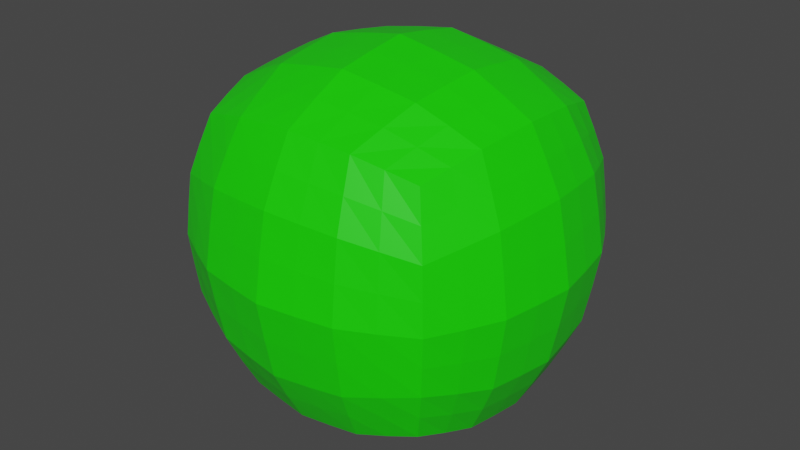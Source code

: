 # Source: blender_into_unity.blend  (saved by Blender 2.90.8; exported with 4.5.12 LTS)
import bpy
from mathutils import Matrix  # noqa: F401  (used for matrix-valued properties, if any)

bpy.ops.wm.read_factory_settings(use_empty=True)
scene = bpy.context.scene
scene.name = 'Scene'

# ---- collections
col_collection = bpy.data.collections.new('Collection'); scene.collection.children.link(col_collection)

# ---- materials (node trees are filled in below, after node groups)
mat_material = bpy.data.materials.new('Material')
mat_material.alpha_threshold = 0.0
mat_material.use_transparent_shadow = False
mat_material.line_color = (0.0, 0.0, 0.0, 1.0)

# ---- material node trees
mat_material.use_nodes = True; mat_material.node_tree.nodes.clear()
_N = mat_material.node_tree.nodes; _L = mat_material.node_tree.links
n0 = _N.new('ShaderNodeOutputMaterial'); n0.name = 'Material Output'; n0.location = (300, 300)
n1 = _N.new('ShaderNodeBsdfPrincipled'); n1.name = 'Principled BSDF'; n1.location = (10, 300)
n1.distribution = 'GGX'
n1.subsurface_method = 'BURLEY'
n1.inputs[0].default_value = (0.009538, 0.8, 0.0, 1.0)
n1.inputs[2].default_value = 0.4
n1.inputs[3].default_value = 1.45
n1.inputs[27].default_value = (0.0, 0.0, 0.0, 1.0)
n1.inputs[28].default_value = 1.0
_L.new(n1.outputs[0], n0.inputs[0])
n0.is_active_output = True

# ---- world
world_world = bpy.data.worlds.new('World'); scene.world = world_world
world_world.use_nodes = True; world_world.node_tree.nodes.clear()
_N = world_world.node_tree.nodes; _L = world_world.node_tree.links
n0 = _N.new('ShaderNodeOutputWorld'); n0.name = 'World Output'; n0.location = (300, 300)
n1 = _N.new('ShaderNodeBackground'); n1.name = 'Background'; n1.location = (10, 300)
n1.inputs[0].default_value = (0.05088, 0.05088, 0.05088, 1.0)
_L.new(n1.outputs[0], n0.inputs[0])
n0.is_active_output = True
world_world.color = (0.05088, 0.05088, 0.05088)
world_world.use_sun_shadow = False
world_world.sun_shadow_jitter_overblur = 0.0

# ---- meshes
me_cube = bpy.data.meshes.new('Cube')
me_cube.from_pydata([(1.0, 1.0, 1.0), (1.0, 1.0, -1.0), (1.0, -1.0, 1.0), (1.0, -1.0, -1.0), (-1.0, 1.0, 1.0), (-1.0, 1.0, -1.0), (-1.0, -1.0, 1.0), (-1.0, -1.0, -1.0), (-1.134, 0.5197, -1.134), (-1.18, 0.0, -1.18), (-1.134, -0.5197, -1.134), (0.5197, 1.134, -1.134), (0.0, 1.18, -1.18), (-0.5197, 1.134, -1.134), (1.134, 1.134, 0.5197), (1.18, 1.18, 0.0), (1.134, 1.134, -0.5197), (-1.134, -1.134, -0.5197), (-1.18, -1.18, 0.0), (-1.134, -1.134, 0.5197), (1.134, -1.134, 0.5197), (1.18, -1.18, 0.0), (1.134, -1.134, -0.5197), (-1.134, 1.134, 0.5197), (-1.18, 1.18, 0.0), (-1.134, 1.134, -0.5197), (0.5197, -1.134, 1.134), (0.0, -1.18, 1.18), (-0.5197, -1.134, 1.134), (1.134, 0.5197, 1.134), (1.18, 0.0, 1.18), (1.134, -0.5197, 1.134), (-0.5197, -1.134, -1.134), (0.0, -1.18, -1.18), (0.5197, -1.134, -1.134), (-1.134, -0.5197, 1.134), (-1.18, 0.0, 1.18), (-1.134, 0.5197, 1.134), (-0.5197, 1.134, 1.134), (0.0, 1.18, 1.18), (0.5197, 1.134, 1.134), (1.134, -0.5197, -1.134), (1.18, 0.0, -1.18), (1.134, 0.5197, -1.134), (-0.5988, 1.364, -0.6346), (0.0, 1.444, -0.6747), (0.5988, 1.364, -0.6346), (-0.6288, 1.469, 0.0), (0.0, 1.571, 0.0), (0.6288, 1.469, 0.0), (-0.5988, 1.364, 0.6346), (0.0, 1.444, 0.6747), (0.5988, 1.364, 0.6346), (1.364, 0.5988, -0.6346), (1.444, 0.0, -0.6747), (1.364, -0.5988, -0.6346), (1.469, 0.6288, 0.0), (1.571, 0.0, 0.0), (1.469, -0.6288, 0.0), (1.364, 0.5988, 0.6346), (1.444, 0.0, 0.6747), (1.364, -0.5988, 0.6346), (-0.6346, 0.5988, -1.364), (-0.6747, 0.0, -1.444), (-0.6346, -0.5988, -1.364), (0.0, 0.6288, -1.469), (0.0, 0.0, -1.571), (0.0, -0.6288, -1.469), (0.6346, 0.5988, -1.364), (0.6747, 0.0, -1.444), (0.6346, -0.5988, -1.364), (-1.364, -0.5988, -0.6346), (-1.444, 0.0, -0.6747), (-1.364, 0.5988, -0.6346), (-1.469, -0.6288, 0.0), (-1.571, 0.0, 0.0), (-1.469, 0.6288, 0.0), (-1.364, -0.5988, 0.6346), (-1.444, 0.0, 0.6747), (-1.364, 0.5988, 0.6346), (0.5988, -1.364, -0.6346), (0.0, -1.444, -0.6747), (-0.5988, -1.364, -0.6346), (0.6288, -1.469, 0.0), (0.0, -1.571, 0.0), (-0.6288, -1.469, 0.0), (0.5988, -1.364, 0.6346), (0.0, -1.444, 0.6747), (-0.5988, -1.364, 0.6346), (0.6346, 0.5988, 1.364), (0.6747, 0.0, 1.444), (0.6346, -0.5988, 1.364), (0.0, 0.6288, 1.469), (0.0, 0.0, 1.571), (0.0, -0.6288, 1.469), (-0.6346, 0.5988, 1.364), (-0.6747, 0.0, 1.444), (-0.6346, -0.5988, 1.364), (-1.07, -0.7615, -1.07), (-0.7615, 1.07, -1.07), (1.07, 1.07, -0.7615), (-1.07, -1.07, 0.7615), (1.07, -1.07, -0.7615), (-1.07, 1.07, -0.7615), (-0.7615, -1.07, 1.07), (1.07, -0.7615, 1.07), (0.7615, -1.07, -1.07), (-1.07, 0.7615, 1.07), (0.7615, 1.07, 1.07), (1.07, 0.7615, -1.07), (-1.07, 0.7615, -1.07), (-1.159, 0.2603, -1.159), (-1.159, -0.2603, -1.159), (0.7615, 1.07, -1.07), (0.2603, 1.159, -1.159), (-0.2603, 1.159, -1.159), (1.07, 1.07, 0.7615), (1.159, 1.159, 0.2603), (1.159, 1.159, -0.2603), (-1.07, -1.07, -0.7615), (-1.159, -1.159, -0.2603), (-1.159, -1.159, 0.2603), (1.07, -1.07, 0.7615), (1.159, -1.159, 0.2603), (1.159, -1.159, -0.2603), (-1.07, 1.07, 0.7615), (-1.159, 1.159, 0.2603), (-1.159, 1.159, -0.2603), (0.7615, -1.07, 1.07), (0.2603, -1.159, 1.159), (-0.2603, -1.159, 1.159), (1.07, 0.7615, 1.07), (1.159, 0.2603, 1.159), (1.159, -0.2603, 1.159), (-0.7615, -1.07, -1.07), (-0.2603, -1.159, -1.159), (0.2603, -1.159, -1.159), (-1.07, -0.7615, 1.07), (-1.159, -0.2603, 1.159), (-1.159, 0.2603, 1.159), (-0.7615, 1.07, 1.07), (-0.2603, 1.159, 1.159), (0.2603, 1.159, 1.159), (1.07, -0.7615, -1.07), (1.159, -0.2603, -1.159), (1.159, 0.2603, -1.159), (0.8693, 1.254, -0.5793), (-0.8693, 1.254, -0.5793), (-0.3001, 1.408, -0.656), (0.3001, 1.408, -0.656), (0.9078, 1.331, 0.0), (-0.9078, 1.331, 0.0), (-0.3152, 1.525, 0.0), (0.3152, 1.525, 0.0), (0.8693, 1.254, 0.5793), (-0.8693, 1.254, 0.5793), (-0.3001, 1.408, 0.656), (0.3001, 1.408, 0.656), (-0.5612, 1.254, -0.8869), (0.0, 1.318, -0.9303), (0.5612, 1.254, -0.8869), (-0.6152, 1.421, -0.3181), (0.0, 1.513, -0.3384), (0.6152, 1.421, -0.3181), (-0.6152, 1.421, 0.3181), (0.0, 1.513, 0.3384), (0.6152, 1.421, 0.3181), (-0.5612, 1.254, 0.8869), (0.0, 1.318, 0.9303), (0.5612, 1.254, 0.8869), (1.254, -0.8693, -0.5793), (1.254, 0.8693, -0.5793), (1.408, 0.3001, -0.656), (1.408, -0.3001, -0.656), (1.331, -0.9078, 0.0), (1.331, 0.9078, 0.0), (1.525, 0.3152, 0.0), (1.525, -0.3152, 0.0), (1.254, -0.8693, 0.5793), (1.254, 0.8693, 0.5793), (1.408, 0.3001, 0.656), (1.408, -0.3001, 0.656), (1.254, 0.5612, -0.8869), (1.318, 0.0, -0.9303), (1.254, -0.5612, -0.8869), (1.421, 0.6152, -0.3181), (1.513, 0.0, -0.3384), (1.421, -0.6152, -0.3181), (1.421, 0.6152, 0.3181), (1.513, 0.0, 0.3384), (1.421, -0.6152, 0.3181), (1.254, 0.5612, 0.8869), (1.318, 0.0, 0.9303), (1.254, -0.5612, 0.8869), (-0.5793, -0.8692, -1.254), (-0.5793, 0.8692, -1.254), (-0.656, 0.3001, -1.408), (-0.656, -0.3001, -1.408), (0.0, -0.9078, -1.331), (0.0, 0.9078, -1.331), (0.0, 0.3152, -1.525), (0.0, -0.3152, -1.525), (0.5793, -0.8692, -1.254), (0.5793, 0.8692, -1.254), (0.656, 0.3001, -1.408), (0.656, -0.3001, -1.408), (-0.8869, 0.5612, -1.254), (-0.9303, 0.0, -1.318), (-0.8869, -0.5612, -1.254), (-0.3181, 0.6152, -1.421), (-0.3384, 0.0, -1.513), (-0.3181, -0.6152, -1.421), (0.3181, 0.6152, -1.421), (0.3384, 0.0, -1.513), (0.3181, -0.6152, -1.421), (0.8869, 0.5612, -1.254), (0.9303, 0.0, -1.318), (0.8869, -0.5612, -1.254), (-1.254, 0.8693, -0.5793), (-1.254, -0.8693, -0.5793), (-1.408, -0.3001, -0.656), (-1.408, 0.3001, -0.656), (-1.331, 0.9078, 0.0), (-1.331, -0.9078, 0.0), (-1.525, -0.3152, 0.0), (-1.525, 0.3152, 0.0), (-1.254, 0.8693, 0.5793), (-1.254, -0.8693, 0.5793), (-1.408, -0.3001, 0.656), (-1.408, 0.3001, 0.656), (-1.254, -0.5612, -0.8869), (-1.318, 0.0, -0.9303), (-1.254, 0.5612, -0.8869), (-1.421, -0.6152, -0.3181), (-1.513, 0.0, -0.3384), (-1.421, 0.6152, -0.3181), (-1.421, -0.6152, 0.3181), (-1.513, 0.0, 0.3384), (-1.421, 0.6152, 0.3181), (-1.254, -0.5612, 0.8869), (-1.318, 0.0, 0.9303), (-1.254, 0.5612, 0.8869), (-0.8693, -1.254, -0.5793), (0.8693, -1.254, -0.5793), (0.3001, -1.408, -0.656), (-0.3001, -1.408, -0.656), (-0.9078, -1.331, 0.0), (0.9078, -1.331, 0.0), (0.3152, -1.525, 0.0), (-0.3152, -1.525, 0.0), (-0.8693, -1.254, 0.5793), (0.8693, -1.254, 0.5793), (0.3001, -1.408, 0.656), (-0.3001, -1.408, 0.656), (0.5612, -1.254, -0.8869), (0.0, -1.318, -0.9303), (-0.5612, -1.254, -0.8869), (0.6152, -1.421, -0.3181), (0.0, -1.513, -0.3384), (-0.6152, -1.421, -0.3181), (0.6152, -1.421, 0.3181), (0.0, -1.513, 0.3384), (-0.6152, -1.421, 0.3181), (0.5612, -1.254, 0.8869), (0.0, -1.318, 0.9303), (-0.5612, -1.254, 0.8869), (0.5793, -0.8692, 1.254), (0.5793, 0.8692, 1.254), (0.656, 0.3001, 1.408), (0.656, -0.3001, 1.408), (0.0, -0.9078, 1.331), (0.0, 0.9078, 1.331), (0.0, 0.3152, 1.525), (0.0, -0.3152, 1.525), (-0.5793, -0.8692, 1.254), (-0.5793, 0.8692, 1.254), (-0.656, 0.3001, 1.408), (-0.656, -0.3001, 1.408), (0.8869, 0.5612, 1.254), (0.9303, 0.0, 1.318), (0.8869, -0.5612, 1.254), (0.3181, 0.6152, 1.421), (0.3384, 0.0, 1.513), (0.3181, -0.6152, 1.421), (-0.3181, 0.6152, 1.421), (-0.3384, 0.0, 1.513), (-0.3181, -0.6152, 1.421), (-0.8869, 0.5612, 1.254), (-0.9303, 0.0, 1.318), (-0.8869, -0.5612, 1.254), (-0.9107, -0.2811, 1.289), (-0.9107, 0.2811, 1.289), (-0.8271, 0.8178, 1.166), (-0.329, -0.3083, 1.471), (-0.329, 0.3083, 1.471), (-0.2904, 0.8904, 1.296), (0.329, -0.3083, 1.471), (0.329, 0.3083, 1.471), (0.2904, 0.8904, 1.296), (0.9107, -0.2811, 1.289), (0.9107, 0.2811, 1.289), (0.8271, 0.8178, 1.166), (-0.2904, -0.8904, 1.296), (0.2904, -0.8904, 1.296), (0.8271, -0.8178, 1.166), (-0.2811, -1.289, 0.9107), (0.2811, -1.289, 0.9107), (0.8178, -1.166, 0.8271), (-0.3083, -1.471, 0.329), (0.3083, -1.471, 0.329), (0.8904, -1.296, 0.2904), (-0.3083, -1.471, -0.329), (0.3083, -1.471, -0.329), (0.8904, -1.296, -0.2904), (-0.2811, -1.289, -0.9107), (0.2811, -1.289, -0.9107), (0.8178, -1.166, -0.8271), (-0.8904, -1.296, 0.2904), (-0.8904, -1.296, -0.2904), (-0.8178, -1.166, -0.8271), (-1.289, 0.2811, 0.9107), (-1.289, -0.2811, 0.9107), (-1.166, -0.8178, 0.8271), (-1.471, 0.3083, 0.329), (-1.471, -0.3083, 0.329), (-1.296, -0.8904, 0.2904), (-1.471, 0.3083, -0.329), (-1.471, -0.3083, -0.329), (-1.296, -0.8904, -0.2904), (-1.289, 0.2811, -0.9107), (-1.289, -0.2811, -0.9107), (-1.166, -0.8178, -0.8271), (-1.296, 0.8904, 0.2904), (-1.296, 0.8904, -0.2904), (-1.166, 0.8178, -0.8271), (0.9107, -0.2811, -1.289), (0.9107, 0.2811, -1.289), (0.8271, 0.8178, -1.166), (0.329, -0.3083, -1.471), (0.329, 0.3083, -1.471), (0.2904, 0.8904, -1.296), (-0.329, -0.3083, -1.471), (-0.329, 0.3083, -1.471), (-0.2904, 0.8904, -1.296), (-0.9107, -0.2811, -1.289), (-0.9107, 0.2811, -1.289), (-0.8271, 0.8178, -1.166), (0.2904, -0.8904, -1.296), (-0.2904, -0.8904, -1.296), (-0.8271, -0.8178, -1.166), (1.289, -0.2811, 0.9107), (1.289, 0.2811, 0.9107), (1.166, 0.8178, 0.8271), (1.471, -0.3083, 0.329), (1.471, 0.3083, 0.329), (1.296, 0.8904, 0.2904), (1.471, -0.3083, -0.329), (1.471, 0.3083, -0.329), (1.296, 0.8904, -0.2904), (1.289, -0.2811, -0.9107), (1.289, 0.2811, -0.9107), (1.166, 0.8178, -0.8271), (1.296, -0.8904, 0.2904), (1.296, -0.8904, -0.2904), (1.166, -0.8178, -0.8271), (0.2811, 1.289, 0.9107), (-0.2811, 1.289, 0.9107), (-0.8178, 1.166, 0.8271), (0.3083, 1.471, 0.329), (-0.3083, 1.471, 0.329), (-0.8904, 1.296, 0.2904), (0.3083, 1.471, -0.329), (-0.3083, 1.471, -0.329), (-0.8904, 1.296, -0.2904), (0.2811, 1.289, -0.9107), (-0.2811, 1.289, -0.9107), (-0.8178, 1.166, -0.8271), (0.8904, 1.296, 0.2904), (0.8904, 1.296, -0.2904), (0.8178, 1.166, -0.8271), (0.8178, 1.166, 0.8271), (1.166, -0.8178, 0.8271), (0.8271, -0.8178, -1.166), (-1.166, 0.8178, 0.8271), (-0.8178, -1.166, 0.8271), (-0.8271, -0.8178, 1.166)], [], [(385, 137, 6, 104), (384, 104, 6, 101), (383, 107, 4, 125), (382, 143, 3, 106), (381, 105, 2, 122), (380, 108, 0, 116), (379, 146, 16, 100), (378, 150, 15, 118), (377, 154, 14, 117), (376, 147, 44, 158), (375, 148, 45, 159), (374, 149, 46, 160), (373, 151, 47, 161), (372, 152, 48, 162), (371, 153, 49, 163), (370, 155, 50, 164), (369, 156, 51, 165), (368, 157, 52, 166), (367, 140, 38, 167), (366, 141, 39, 168), (365, 142, 40, 169), (364, 170, 22, 102), (363, 174, 21, 124), (362, 178, 20, 123), (361, 171, 53, 182), (360, 172, 54, 183), (359, 173, 55, 184), (358, 175, 56, 185), (357, 176, 57, 186), (356, 177, 58, 187), (355, 179, 59, 188), (354, 180, 60, 189), (353, 181, 61, 190), (352, 131, 29, 191), (351, 132, 30, 192), (350, 133, 31, 193), (349, 194, 32, 134), (348, 198, 33, 135), (347, 202, 34, 136), (346, 195, 62, 206), (345, 196, 63, 207), (344, 197, 64, 208), (343, 199, 65, 209), (342, 200, 66, 210), (341, 201, 67, 211), (340, 203, 68, 212), (339, 204, 69, 213), (338, 205, 70, 214), (337, 109, 43, 215), (336, 145, 42, 216), (335, 144, 41, 217), (334, 218, 25, 103), (333, 222, 24, 127), (332, 226, 23, 126), (331, 219, 71, 230), (330, 220, 72, 231), (329, 221, 73, 232), (328, 223, 74, 233), (327, 224, 75, 234), (326, 225, 76, 235), (325, 227, 77, 236), (324, 228, 78, 237), (323, 229, 79, 238), (322, 137, 35, 239), (321, 138, 36, 240), (320, 139, 37, 241), (319, 242, 17, 119), (318, 246, 18, 120), (317, 250, 19, 121), (316, 243, 80, 254), (315, 244, 81, 255), (314, 245, 82, 256), (313, 247, 83, 257), (312, 248, 84, 258), (311, 249, 85, 259), (310, 251, 86, 260), (309, 252, 87, 261), (308, 253, 88, 262), (307, 128, 26, 263), (306, 129, 27, 264), (305, 130, 28, 265), (304, 266, 26, 128), (303, 270, 27, 129), (302, 274, 28, 130), (301, 267, 89, 278), (300, 268, 90, 279), (299, 269, 91, 280), (298, 271, 92, 281), (297, 272, 93, 282), (296, 273, 94, 283), (295, 275, 95, 284), (294, 276, 96, 285), (293, 277, 97, 286), (292, 107, 37, 287), (291, 139, 36, 288), (290, 138, 35, 289), (277, 290, 289, 97), (96, 288, 290, 277), (288, 36, 138, 290), (276, 291, 288, 96), (95, 287, 291, 276), (287, 37, 139, 291), (275, 292, 287, 95), (38, 140, 292, 275), (140, 4, 107, 292), (273, 293, 286, 94), (93, 285, 293, 273), (285, 96, 277, 293), (272, 294, 285, 93), (92, 284, 294, 272), (284, 95, 276, 294), (271, 295, 284, 92), (39, 141, 295, 271), (141, 38, 275, 295), (269, 296, 283, 91), (90, 282, 296, 269), (282, 93, 273, 296), (268, 297, 282, 90), (89, 281, 297, 268), (281, 92, 272, 297), (267, 298, 281, 89), (40, 142, 298, 267), (142, 39, 271, 298), (133, 299, 280, 31), (30, 279, 299, 133), (279, 90, 269, 299), (132, 300, 279, 30), (29, 278, 300, 132), (278, 89, 268, 300), (131, 301, 278, 29), (0, 108, 301, 131), (108, 40, 267, 301), (270, 302, 130, 27), (94, 286, 302, 270), (286, 97, 274, 302), (266, 303, 129, 26), (91, 283, 303, 266), (283, 94, 270, 303), (105, 304, 128, 2), (31, 280, 304, 105), (280, 91, 266, 304), (253, 305, 265, 88), (87, 264, 305, 253), (264, 27, 130, 305), (252, 306, 264, 87), (86, 263, 306, 252), (263, 26, 129, 306), (251, 307, 263, 86), (20, 122, 307, 251), (122, 2, 128, 307), (249, 308, 262, 85), (84, 261, 308, 249), (261, 87, 253, 308), (248, 309, 261, 84), (83, 260, 309, 248), (260, 86, 252, 309), (247, 310, 260, 83), (21, 123, 310, 247), (123, 20, 251, 310), (245, 311, 259, 82), (81, 258, 311, 245), (258, 84, 249, 311), (244, 312, 258, 81), (80, 257, 312, 244), (257, 83, 248, 312), (243, 313, 257, 80), (22, 124, 313, 243), (124, 21, 247, 313), (135, 314, 256, 32), (33, 255, 314, 135), (255, 81, 245, 314), (136, 315, 255, 33), (34, 254, 315, 136), (254, 80, 244, 315), (106, 316, 254, 34), (3, 102, 316, 106), (102, 22, 243, 316), (246, 317, 121, 18), (85, 262, 317, 246), (262, 88, 250, 317), (242, 318, 120, 17), (82, 259, 318, 242), (259, 85, 246, 318), (134, 319, 119, 7), (32, 256, 319, 134), (256, 82, 242, 319), (229, 320, 241, 79), (78, 240, 320, 229), (240, 36, 139, 320), (228, 321, 240, 78), (77, 239, 321, 228), (239, 35, 138, 321), (227, 322, 239, 77), (19, 101, 322, 227), (101, 6, 137, 322), (225, 323, 238, 76), (75, 237, 323, 225), (237, 78, 229, 323), (224, 324, 237, 75), (74, 236, 324, 224), (236, 77, 228, 324), (223, 325, 236, 74), (18, 121, 325, 223), (121, 19, 227, 325), (221, 326, 235, 73), (72, 234, 326, 221), (234, 75, 225, 326), (220, 327, 234, 72), (71, 233, 327, 220), (233, 74, 224, 327), (219, 328, 233, 71), (17, 120, 328, 219), (120, 18, 223, 328), (111, 329, 232, 8), (9, 231, 329, 111), (231, 72, 221, 329), (112, 330, 231, 9), (10, 230, 330, 112), (230, 71, 220, 330), (98, 331, 230, 10), (7, 119, 331, 98), (119, 17, 219, 331), (222, 332, 126, 24), (76, 238, 332, 222), (238, 79, 226, 332), (218, 333, 127, 25), (73, 235, 333, 218), (235, 76, 222, 333), (110, 334, 103, 5), (8, 232, 334, 110), (232, 73, 218, 334), (205, 335, 217, 70), (69, 216, 335, 205), (216, 42, 144, 335), (204, 336, 216, 69), (68, 215, 336, 204), (215, 43, 145, 336), (203, 337, 215, 68), (11, 113, 337, 203), (113, 1, 109, 337), (201, 338, 214, 67), (66, 213, 338, 201), (213, 69, 205, 338), (200, 339, 213, 66), (65, 212, 339, 200), (212, 68, 204, 339), (199, 340, 212, 65), (12, 114, 340, 199), (114, 11, 203, 340), (197, 341, 211, 64), (63, 210, 341, 197), (210, 66, 201, 341), (196, 342, 210, 63), (62, 209, 342, 196), (209, 65, 200, 342), (195, 343, 209, 62), (13, 115, 343, 195), (115, 12, 199, 343), (112, 344, 208, 10), (9, 207, 344, 112), (207, 63, 197, 344), (111, 345, 207, 9), (8, 206, 345, 111), (206, 62, 196, 345), (110, 346, 206, 8), (5, 99, 346, 110), (99, 13, 195, 346), (198, 347, 136, 33), (67, 214, 347, 198), (214, 70, 202, 347), (194, 348, 135, 32), (64, 211, 348, 194), (211, 67, 198, 348), (98, 349, 134, 7), (10, 208, 349, 98), (208, 64, 194, 349), (181, 350, 193, 61), (60, 192, 350, 181), (192, 30, 133, 350), (180, 351, 192, 60), (59, 191, 351, 180), (191, 29, 132, 351), (179, 352, 191, 59), (14, 116, 352, 179), (116, 0, 131, 352), (177, 353, 190, 58), (57, 189, 353, 177), (189, 60, 181, 353), (176, 354, 189, 57), (56, 188, 354, 176), (188, 59, 180, 354), (175, 355, 188, 56), (15, 117, 355, 175), (117, 14, 179, 355), (173, 356, 187, 55), (54, 186, 356, 173), (186, 57, 177, 356), (172, 357, 186, 54), (53, 185, 357, 172), (185, 56, 176, 357), (171, 358, 185, 53), (16, 118, 358, 171), (118, 15, 175, 358), (144, 359, 184, 41), (42, 183, 359, 144), (183, 54, 173, 359), (145, 360, 183, 42), (43, 182, 360, 145), (182, 53, 172, 360), (109, 361, 182, 43), (1, 100, 361, 109), (100, 16, 171, 361), (174, 362, 123, 21), (58, 190, 362, 174), (190, 61, 178, 362), (170, 363, 124, 22), (55, 187, 363, 170), (187, 58, 174, 363), (143, 364, 102, 3), (41, 184, 364, 143), (184, 55, 170, 364), (157, 365, 169, 52), (51, 168, 365, 157), (168, 39, 142, 365), (156, 366, 168, 51), (50, 167, 366, 156), (167, 38, 141, 366), (155, 367, 167, 50), (23, 125, 367, 155), (125, 4, 140, 367), (153, 368, 166, 49), (48, 165, 368, 153), (165, 51, 157, 368), (152, 369, 165, 48), (47, 164, 369, 152), (164, 50, 156, 369), (151, 370, 164, 47), (24, 126, 370, 151), (126, 23, 155, 370), (149, 371, 163, 46), (45, 162, 371, 149), (162, 48, 153, 371), (148, 372, 162, 45), (44, 161, 372, 148), (161, 47, 152, 372), (147, 373, 161, 44), (25, 127, 373, 147), (127, 24, 151, 373), (114, 374, 160, 11), (12, 159, 374, 114), (159, 45, 149, 374), (115, 375, 159, 12), (13, 158, 375, 115), (158, 44, 148, 375), (99, 376, 158, 13), (5, 103, 376, 99), (103, 25, 147, 376), (150, 377, 117, 15), (49, 166, 377, 150), (166, 52, 154, 377), (146, 378, 118, 16), (46, 163, 378, 146), (163, 49, 150, 378), (113, 379, 100, 1), (11, 160, 379, 113), (160, 46, 146, 379), (154, 380, 116, 14), (52, 169, 380, 154), (169, 40, 108, 380), (178, 381, 122, 20), (61, 193, 381, 178), (193, 31, 105, 381), (202, 382, 106, 34), (70, 217, 382, 202), (217, 41, 143, 382), (226, 383, 125, 23), (79, 241, 383, 226), (241, 37, 107, 383), (250, 384, 101, 19), (88, 265, 384, 250), (265, 28, 104, 384), (274, 385, 104, 28), (97, 289, 385, 274), (289, 35, 137, 385)])
_uv = me_cube.uv_layers.new(name='UVMap')
_uv.uv.foreach_set('vector', [0.8438, 0.7188, 0.875, 0.7188, 0.875, 0.75, 0.8438, 0.75, 0.5938, 0.9688, 0.625, 0.9688, 0.625, 1.0, 0.5938, 1.0, 0.5938, 0.2188, 0.625, 0.2188, 0.625, 0.25, 0.5938, 0.25, 0.3438, 0.7188, 0.375, 0.7188, 0.375, 0.75, 0.3438, 0.75, 0.5938, 0.7188, 0.625, 0.7188, 0.625, 0.75, 0.5938, 0.75, 0.5938, 0.4688, 0.625, 0.4688, 0.625, 0.5, 0.5938, 0.5, 0.4062, 0.4688, 0.4375, 0.4688, 0.4375, 0.5, 0.4062, 0.5, 0.4688, 0.4688, 0.5, 0.4688, 0.5, 0.5, 0.4688, 0.5, 0.5312, 0.4688, 0.5625, 0.4688, 0.5625, 0.5, 0.5312, 0.5, 0.4062, 0.2812, 0.4375, 0.2812, 0.4375, 0.3125, 0.4062, 0.3125, 0.4062, 0.3438, 0.4375, 0.3438, 0.4375, 0.375, 0.4062, 0.375, 0.4062, 0.4062, 0.4375, 0.4062, 0.4375, 0.4375, 0.4062, 0.4375, 0.4688, 0.2812, 0.5, 0.2812, 0.5, 0.3125, 0.4688, 0.3125, 0.4688, 0.3438, 0.5, 0.3438, 0.5, 0.375, 0.4687, 0.375, 0.4687, 0.4062, 0.5, 0.4062, 0.5, 0.4375, 0.4687, 0.4375, 0.5312, 0.2812, 0.5625, 0.2812, 0.5625, 0.3125, 0.5312, 0.3125, 0.5312, 0.3438, 0.5625, 0.3438, 0.5625, 0.375, 0.5312, 0.375, 0.5312, 0.4062, 0.5625, 0.4062, 0.5625, 0.4375, 0.5312, 0.4375, 0.5938, 0.2812, 0.625, 0.2812, 0.625, 0.3125, 0.5938, 0.3125, 0.5938, 0.3438, 0.625, 0.3438, 0.625, 0.375, 0.5938, 0.375, 0.5938, 0.4062, 0.625, 0.4062, 0.625, 0.4375, 0.5938, 0.4375, 0.4062, 0.7188, 0.4375, 0.7188, 0.4375, 0.75, 0.4062, 0.75, 0.4688, 0.7188, 0.5, 0.7188, 0.5, 0.75, 0.4688, 0.75, 0.5312, 0.7188, 0.5625, 0.7188, 0.5625, 0.75, 0.5312, 0.75, 0.4062, 0.5312, 0.4375, 0.5312, 0.4375, 0.5625, 0.4062, 0.5625, 0.4062, 0.5938, 0.4375, 0.5938, 0.4375, 0.625, 0.4062, 0.625, 0.4062, 0.6562, 0.4375, 0.6562, 0.4375, 0.6875, 0.4062, 0.6875, 0.4688, 0.5312, 0.5, 0.5312, 0.5, 0.5625, 0.4688, 0.5625, 0.4688, 0.5938, 0.5, 0.5938, 0.5, 0.625, 0.4687, 0.625, 0.4687, 0.6562, 0.5, 0.6562, 0.5, 0.6875, 0.4687, 0.6875, 0.5312, 0.5312, 0.5625, 0.5312, 0.5625, 0.5625, 0.5312, 0.5625, 0.5312, 0.5938, 0.5625, 0.5938, 0.5625, 0.625, 0.5312, 0.625, 0.5312, 0.6562, 0.5625, 0.6562, 0.5625, 0.6875, 0.5312, 0.6875, 0.5938, 0.5312, 0.625, 0.5312, 0.625, 0.5625, 0.5938, 0.5625, 0.5938, 0.5938, 0.625, 0.5938, 0.625, 0.625, 0.5938, 0.625, 0.5938, 0.6562, 0.625, 0.6562, 0.625, 0.6875, 0.5938, 0.6875, 0.1562, 0.7188, 0.1875, 0.7188, 0.1875, 0.75, 0.1562, 0.75, 0.2188, 0.7188, 0.25, 0.7188, 0.25, 0.75, 0.2188, 0.75, 0.2812, 0.7188, 0.3125, 0.7188, 0.3125, 0.75, 0.2812, 0.75, 0.1562, 0.5312, 0.1875, 0.5312, 0.1875, 0.5625, 0.1562, 0.5625, 0.1562, 0.5938, 0.1875, 0.5938, 0.1875, 0.625, 0.1562, 0.625, 0.1562, 0.6562, 0.1875, 0.6562, 0.1875, 0.6875, 0.1562, 0.6875, 0.2188, 0.5312, 0.25, 0.5312, 0.25, 0.5625, 0.2188, 0.5625, 0.2188, 0.5938, 0.25, 0.5938, 0.25, 0.625, 0.2187, 0.625, 0.2188, 0.6562, 0.25, 0.6562, 0.25, 0.6875, 0.2188, 0.6875, 0.2812, 0.5312, 0.3125, 0.5312, 0.3125, 0.5625, 0.2812, 0.5625, 0.2812, 0.5938, 0.3125, 0.5938, 0.3125, 0.625, 0.2812, 0.625, 0.2812, 0.6562, 0.3125, 0.6562, 0.3125, 0.6875, 0.2812, 0.6875, 0.3438, 0.5312, 0.375, 0.5312, 0.375, 0.5625, 0.3438, 0.5625, 0.3438, 0.5938, 0.375, 0.5938, 0.375, 0.625, 0.3438, 0.625, 0.3438, 0.6562, 0.375, 0.6562, 0.375, 0.6875, 0.3438, 0.6875, 0.4062, 0.2188, 0.4375, 0.2188, 0.4375, 0.25, 0.4062, 0.25, 0.4688, 0.2188, 0.5, 0.2188, 0.5, 0.25, 0.4688, 0.25, 0.5312, 0.2188, 0.5625, 0.2188, 0.5625, 0.25, 0.5312, 0.25, 0.4062, 0.03125, 0.4375, 0.03125, 0.4375, 0.0625, 0.4062, 0.0625, 0.4062, 0.09375, 0.4375, 0.09375, 0.4375, 0.125, 0.4062, 0.125, 0.4062, 0.1562, 0.4375, 0.1562, 0.4375, 0.1875, 0.4062, 0.1875, 0.4688, 0.03125, 0.5, 0.03125, 0.5, 0.0625, 0.4688, 0.0625, 0.4688, 0.09375, 0.5, 0.09375, 0.5, 0.125, 0.4688, 0.125, 0.4688, 0.1562, 0.5, 0.1562, 0.5, 0.1875, 0.4688, 0.1875, 0.5312, 0.03125, 0.5625, 0.03125, 0.5625, 0.0625, 0.5312, 0.0625, 0.5312, 0.09375, 0.5625, 0.09375, 0.5625, 0.125, 0.5312, 0.125, 0.5312, 0.1562, 0.5625, 0.1562, 0.5625, 0.1875, 0.5312, 0.1875, 0.5938, 0.03125, 0.625, 0.03125, 0.625, 0.0625, 0.5938, 0.0625, 0.5938, 0.09375, 0.625, 0.09375, 0.625, 0.125, 0.5938, 0.125, 0.5938, 0.1562, 0.625, 0.1562, 0.625, 0.1875, 0.5938, 0.1875, 0.4062, 0.9688, 0.4375, 0.9688, 0.4375, 1.0, 0.4062, 1.0, 0.4688, 0.9688, 0.5, 0.9688, 0.5, 1.0, 0.4688, 1.0, 0.5312, 0.9688, 0.5625, 0.9688, 0.5625, 1.0, 0.5312, 1.0, 0.4062, 0.7812, 0.4375, 0.7812, 0.4375, 0.8125, 0.4062, 0.8125, 0.4062, 0.8438, 0.4375, 0.8438, 0.4375, 0.875, 0.4062, 0.875, 0.4062, 0.9062, 0.4375, 0.9062, 0.4375, 0.9375, 0.4062, 0.9375, 0.4688, 0.7812, 0.5, 0.7812, 0.5, 0.8125, 0.4688, 0.8125, 0.4688, 0.8438, 0.5, 0.8438, 0.5, 0.875, 0.4687, 0.875, 0.4688, 0.9062, 0.5, 0.9062, 0.5, 0.9375, 0.4688, 0.9375, 0.5312, 0.7812, 0.5625, 0.7812, 0.5625, 0.8125, 0.5312, 0.8125, 0.5312, 0.8438, 0.5625, 0.8438, 0.5625, 0.875, 0.5312, 0.875, 0.5312, 0.9062, 0.5625, 0.9062, 0.5625, 0.9375, 0.5312, 0.9375, 0.5938, 0.7812, 0.625, 0.7812, 0.625, 0.8125, 0.5938, 0.8125, 0.5938, 0.8438, 0.625, 0.8438, 0.625, 0.875, 0.5938, 0.875, 0.5938, 0.9062, 0.625, 0.9062, 0.625, 0.9375, 0.5938, 0.9375, 0.6562, 0.7188, 0.6875, 0.7188, 0.6875, 0.75, 0.6562, 0.75, 0.7188, 0.7188, 0.75, 0.7188, 0.75, 0.75, 0.7188, 0.75, 0.7812, 0.7188, 0.8125, 0.7188, 0.8125, 0.75, 0.7812, 0.75, 0.6562, 0.5312, 0.6875, 0.5312, 0.6875, 0.5625, 0.6562, 0.5625, 0.6562, 0.5938, 0.6875, 0.5938, 0.6875, 0.625, 0.6562, 0.625, 0.6562, 0.6562, 0.6875, 0.6562, 0.6875, 0.6875, 0.6562, 0.6875, 0.7188, 0.5312, 0.75, 0.5312, 0.75, 0.5625, 0.7188, 0.5625, 0.7188, 0.5938, 0.75, 0.5938, 0.75, 0.625, 0.7188, 0.625, 0.7188, 0.6562, 0.75, 0.6562, 0.75, 0.6875, 0.7188, 0.6875, 0.7812, 0.5312, 0.8125, 0.5312, 0.8125, 0.5625, 0.7812, 0.5625, 0.7812, 0.5938, 0.8125, 0.5938, 0.8125, 0.625, 0.7812, 0.625, 0.7812, 0.6562, 0.8125, 0.6562, 0.8125, 0.6875, 0.7812, 0.6875, 0.8438, 0.5312, 0.875, 0.5312, 0.875, 0.5625, 0.8438, 0.5625, 0.8438, 0.5938, 0.875, 0.5938, 0.875, 0.625, 0.8438, 0.625, 0.8438, 0.6562, 0.875, 0.6562, 0.875, 0.6875, 0.8438, 0.6875, 0.8125, 0.6562, 0.8438, 0.6562, 0.8438, 0.6875, 0.8125, 0.6875, 0.8125, 0.625, 0.8438, 0.625, 0.8438, 0.6562, 0.8125, 0.6562, 0.8438, 0.625, 0.875, 0.625, 0.875, 0.6562, 0.8438, 0.6562, 0.8125, 0.5938, 0.8438, 0.5938, 0.8438, 0.625, 0.8125, 0.625, 0.8125, 0.5625, 0.8438, 0.5625, 0.8438, 0.5938, 0.8125, 0.5938, 0.8438, 0.5625, 0.875, 0.5625, 0.875, 0.5938, 0.8438, 0.5938, 0.8125, 0.5312, 0.8438, 0.5312, 0.8438, 0.5625, 0.8125, 0.5625, 0.8125, 0.5, 0.8438, 0.5, 0.8438, 0.5312, 0.8125, 0.5312, 0.8438, 0.5, 0.875, 0.5, 0.875, 0.5312, 0.8438, 0.5312, 0.75, 0.6562, 0.7812, 0.6562, 0.7812, 0.6875, 0.75, 0.6875, 0.75, 0.625, 0.7812, 0.625, 0.7812, 0.6562, 0.75, 0.6562, 0.7812, 0.625, 0.8125, 0.625, 0.8125, 0.6562, 0.7812, 0.6562, 0.75, 0.5938, 0.7812, 0.5938, 0.7812, 0.625, 0.75, 0.625, 0.75, 0.5625, 0.7812, 0.5625, 0.7812, 0.5938, 0.75, 0.5938, 0.7812, 0.5625, 0.8125, 0.5625, 0.8125, 0.5938, 0.7812, 0.5938, 0.75, 0.5312, 0.7812, 0.5312, 0.7812, 0.5625, 0.75, 0.5625, 0.75, 0.5, 0.7812, 0.5, 0.7812, 0.5312, 0.75, 0.5312, 0.7812, 0.5, 0.8125, 0.5, 0.8125, 0.5312, 0.7812, 0.5312, 0.6875, 0.6562, 0.7188, 0.6562, 0.7188, 0.6875, 0.6875, 0.6875, 0.6875, 0.625, 0.7188, 0.625, 0.7188, 0.6562, 0.6875, 0.6562, 0.7188, 0.625, 0.75, 0.625, 0.75, 0.6562, 0.7188, 0.6562, 0.6875, 0.5938, 0.7188, 0.5938, 0.7188, 0.625, 0.6875, 0.625, 0.6875, 0.5625, 0.7188, 0.5625, 0.7188, 0.5938, 0.6875, 0.5938, 0.7188, 0.5625, 0.75, 0.5625, 0.75, 0.5938, 0.7188, 0.5938, 0.6875, 0.5312, 0.7188, 0.5312, 0.7188, 0.5625, 0.6875, 0.5625, 0.6875, 0.5, 0.7188, 0.5, 0.7188, 0.5312, 0.6875, 0.5312, 0.7188, 0.5, 0.75, 0.5, 0.75, 0.5312, 0.7188, 0.5312, 0.625, 0.6562, 0.6562, 0.6562, 0.6562, 0.6875, 0.625, 0.6875, 0.625, 0.625, 0.6562, 0.625, 0.6562, 0.6562, 0.625, 0.6562, 0.6562, 0.625, 0.6875, 0.625, 0.6875, 0.6562, 0.6562, 0.6562, 0.625, 0.5938, 0.6562, 0.5938, 0.6562, 0.625, 0.625, 0.625, 0.625, 0.5625, 0.6562, 0.5625, 0.6562, 0.5938, 0.625, 0.5938, 0.6562, 0.5625, 0.6875, 0.5625, 0.6875, 0.5938, 0.6562, 0.5938, 0.625, 0.5312, 0.6562, 0.5312, 0.6562, 0.5625, 0.625, 0.5625, 0.625, 0.5, 0.6562, 0.5, 0.6562, 0.5312, 0.625, 0.5312, 0.6562, 0.5, 0.6875, 0.5, 0.6875, 0.5312, 0.6562, 0.5312, 0.75, 0.7188, 0.7812, 0.7188, 0.7812, 0.75, 0.75, 0.75, 0.75, 0.6875, 0.7812, 0.6875, 0.7812, 0.7188, 0.75, 0.7188, 0.7812, 0.6875, 0.8125, 0.6875, 0.8125, 0.7188, 0.7812, 0.7188, 0.6875, 0.7188, 0.7188, 0.7188, 0.7188, 0.75, 0.6875, 0.75, 0.6875, 0.6875, 0.7188, 0.6875, 0.7188, 0.7188, 0.6875, 0.7188, 0.7188, 0.6875, 0.75, 0.6875, 0.75, 0.7188, 0.7188, 0.7188, 0.625, 0.7188, 0.6562, 0.7188, 0.6562, 0.75, 0.625, 0.75, 0.625, 0.6875, 0.6562, 0.6875, 0.6562, 0.7188, 0.625, 0.7188, 0.6562, 0.6875, 0.6875, 0.6875, 0.6875, 0.7188, 0.6562, 0.7188, 0.5625, 0.9062, 0.5938, 0.9062, 0.5938, 0.9375, 0.5625, 0.9375, 0.5625, 0.875, 0.5938, 0.875, 0.5938, 0.9062, 0.5625, 0.9062, 0.5938, 0.875, 0.625, 0.875, 0.625, 0.9062, 0.5938, 0.9062, 0.5625, 0.8438, 0.5938, 0.8438, 0.5938, 0.875, 0.5625, 0.875, 0.5625, 0.8125, 0.5938, 0.8125, 0.5938, 0.8438, 0.5625, 0.8438, 0.5938, 0.8125, 0.625, 0.8125, 0.625, 0.8438, 0.5938, 0.8438, 0.5625, 0.7812, 0.5938, 0.7812, 0.5938, 0.8125, 0.5625, 0.8125, 0.5625, 0.75, 0.5938, 0.75, 0.5938, 0.7812, 0.5625, 0.7812, 0.5938, 0.75, 0.625, 0.75, 0.625, 0.7812, 0.5938, 0.7812, 0.5, 0.9062, 0.5312, 0.9062, 0.5312, 0.9375, 0.5, 0.9375, 0.5, 0.875, 0.5312, 0.875, 0.5312, 0.9062, 0.5, 0.9062, 0.5312, 0.875, 0.5625, 0.875, 0.5625, 0.9062, 0.5312, 0.9062, 0.5, 0.8438, 0.5312, 0.8438, 0.5312, 0.875, 0.5, 0.875, 0.5, 0.8125, 0.5312, 0.8125, 0.5312, 0.8438, 0.5, 0.8438, 0.5312, 0.8125, 0.5625, 0.8125, 0.5625, 0.8438, 0.5312, 0.8438, 0.5, 0.7812, 0.5312, 0.7812, 0.5312, 0.8125, 0.5, 0.8125, 0.5, 0.75, 0.5312, 0.75, 0.5312, 0.7812, 0.5, 0.7812, 0.5312, 0.75, 0.5625, 0.75, 0.5625, 0.7812, 0.5312, 0.7812, 0.4375, 0.9062, 0.4688, 0.9062, 0.4688, 0.9375, 0.4375, 0.9375, 0.4375, 0.875, 0.4687, 0.875, 0.4688, 0.9062, 0.4375, 0.9062, 0.4687, 0.875, 0.5, 0.875, 0.5, 0.9062, 0.4688, 0.9062, 0.4375, 0.8438, 0.4688, 0.8438, 0.4687, 0.875, 0.4375, 0.875, 0.4375, 0.8125, 0.4688, 0.8125, 0.4688, 0.8438, 0.4375, 0.8438, 0.4688, 0.8125, 0.5, 0.8125, 0.5, 0.8438, 0.4688, 0.8438, 0.4375, 0.7812, 0.4688, 0.7812, 0.4688, 0.8125, 0.4375, 0.8125, 0.4375, 0.75, 0.4688, 0.75, 0.4688, 0.7812, 0.4375, 0.7812, 0.4688, 0.75, 0.5, 0.75, 0.5, 0.7812, 0.4688, 0.7812, 0.375, 0.9062, 0.4062, 0.9062, 0.4062, 0.9375, 0.375, 0.9375, 0.375, 0.875, 0.4062, 0.875, 0.4062, 0.9062, 0.375, 0.9062, 0.4062, 0.875, 0.4375, 0.875, 0.4375, 0.9062, 0.4062, 0.9062, 0.375, 0.8438, 0.4062, 0.8438, 0.4062, 0.875, 0.375, 0.875, 0.375, 0.8125, 0.4062, 0.8125, 0.4062, 0.8438, 0.375, 0.8438, 0.4062, 0.8125, 0.4375, 0.8125, 0.4375, 0.8438, 0.4062, 0.8438, 0.375, 0.7812, 0.4062, 0.7812, 0.4062, 0.8125, 0.375, 0.8125, 0.375, 0.75, 0.4062, 0.75, 0.4062, 0.7812, 0.375, 0.7812, 0.4062, 0.75, 0.4375, 0.75, 0.4375, 0.7812, 0.4062, 0.7812, 0.5, 0.9688, 0.5312, 0.9688, 0.5312, 1.0, 0.5, 1.0, 0.5, 0.9375, 0.5312, 0.9375, 0.5312, 0.9688, 0.5, 0.9688, 0.5312, 0.9375, 0.5625, 0.9375, 0.5625, 0.9688, 0.5312, 0.9688, 0.4375, 0.9688, 0.4688, 0.9688, 0.4688, 1.0, 0.4375, 1.0, 0.4375, 0.9375, 0.4688, 0.9375, 0.4688, 0.9688, 0.4375, 0.9688, 0.4688, 0.9375, 0.5, 0.9375, 0.5, 0.9688, 0.4688, 0.9688, 0.375, 0.9688, 0.4062, 0.9688, 0.4062, 1.0, 0.375, 1.0, 0.375, 0.9375, 0.4062, 0.9375, 0.4062, 0.9688, 0.375, 0.9688, 0.4062, 0.9375, 0.4375, 0.9375, 0.4375, 0.9688, 0.4062, 0.9688, 0.5625, 0.1562, 0.5938, 0.1562, 0.5938, 0.1875, 0.5625, 0.1875, 0.5625, 0.125, 0.5938, 0.125, 0.5938, 0.1562, 0.5625, 0.1562, 0.5938, 0.125, 0.625, 0.125, 0.625, 0.1562, 0.5938, 0.1562, 0.5625, 0.09375, 0.5938, 0.09375, 0.5938, 0.125, 0.5625, 0.125, 0.5625, 0.0625, 0.5938, 0.0625, 0.5938, 0.09375, 0.5625, 0.09375, 0.5938, 0.0625, 0.625, 0.0625, 0.625, 0.09375, 0.5938, 0.09375, 0.5625, 0.03125, 0.5938, 0.03125, 0.5938, 0.0625, 0.5625, 0.0625, 0.5625, 0.0, 0.5938, 0.0, 0.5938, 0.03125, 0.5625, 0.03125, 0.5938, 0.0, 0.625, 0.0, 0.625, 0.03125, 0.5938, 0.03125, 0.5, 0.1562, 0.5312, 0.1562, 0.5312, 0.1875, 0.5, 0.1875, 0.5, 0.125, 0.5312, 0.125, 0.5312, 0.1562, 0.5, 0.1562, 0.5312, 0.125, 0.5625, 0.125, 0.5625, 0.1562, 0.5312, 0.1562, 0.5, 0.09375, 0.5312, 0.09375, 0.5312, 0.125, 0.5, 0.125, 0.5, 0.0625, 0.5312, 0.0625, 0.5312, 0.09375, 0.5, 0.09375, 0.5312, 0.0625, 0.5625, 0.0625, 0.5625, 0.09375, 0.5312, 0.09375, 0.5, 0.03125, 0.5312, 0.03125, 0.5312, 0.0625, 0.5, 0.0625, 0.5, 0.0, 0.5312, 0.0, 0.5312, 0.03125, 0.5, 0.03125, 0.5312, 0.0, 0.5625, 0.0, 0.5625, 0.03125, 0.5312, 0.03125, 0.4375, 0.1562, 0.4688, 0.1562, 0.4688, 0.1875, 0.4375, 0.1875, 0.4375, 0.125, 0.4688, 0.125, 0.4688, 0.1562, 0.4375, 0.1562, 0.4688, 0.125, 0.5, 0.125, 0.5, 0.1562, 0.4688, 0.1562, 0.4375, 0.09375, 0.4688, 0.09375, 0.4688, 0.125, 0.4375, 0.125, 0.4375, 0.0625, 0.4688, 0.0625, 0.4688, 0.09375, 0.4375, 0.09375, 0.4688, 0.0625, 0.5, 0.0625, 0.5, 0.09375, 0.4688, 0.09375, 0.4375, 0.03125, 0.4688, 0.03125, 0.4688, 0.0625, 0.4375, 0.0625, 0.4375, 0.0, 0.4688, 0.0, 0.4688, 0.03125, 0.4375, 0.03125, 0.4688, 0.0, 0.5, 0.0, 0.5, 0.03125, 0.4688, 0.03125, 0.375, 0.1562, 0.4062, 0.1562, 0.4062, 0.1875, 0.375, 0.1875, 0.375, 0.125, 0.4062, 0.125, 0.4062, 0.1562, 0.375, 0.1562, 0.4062, 0.125, 0.4375, 0.125, 0.4375, 0.1562, 0.4062, 0.1562, 0.375, 0.09375, 0.4062, 0.09375, 0.4062, 0.125, 0.375, 0.125, 0.375, 0.0625, 0.4062, 0.0625, 0.4062, 0.09375, 0.375, 0.09375, 0.4062, 0.0625, 0.4375, 0.0625, 0.4375, 0.09375, 0.4062, 0.09375, 0.375, 0.03125, 0.4062, 0.03125, 0.4062, 0.0625, 0.375, 0.0625, 0.375, 0.0, 0.4062, 0.0, 0.4062, 0.03125, 0.375, 0.03125, 0.4062, 0.0, 0.4375, 0.0, 0.4375, 0.03125, 0.4062, 0.03125, 0.5, 0.2188, 0.5312, 0.2188, 0.5312, 0.25, 0.5, 0.25, 0.5, 0.1875, 0.5312, 0.1875, 0.5312, 0.2188, 0.5, 0.2188, 0.5312, 0.1875, 0.5625, 0.1875, 0.5625, 0.2188, 0.5312, 0.2188, 0.4375, 0.2188, 0.4688, 0.2188, 0.4688, 0.25, 0.4375, 0.25, 0.4375, 0.1875, 0.4688, 0.1875, 0.4688, 0.2188, 0.4375, 0.2188, 0.4688, 0.1875, 0.5, 0.1875, 0.5, 0.2188, 0.4688, 0.2188, 0.375, 0.2188, 0.4062, 0.2188, 0.4062, 0.25, 0.375, 0.25, 0.375, 0.1875, 0.4062, 0.1875, 0.4062, 0.2188, 0.375, 0.2188, 0.4062, 0.1875, 0.4375, 0.1875, 0.4375, 0.2188, 0.4062, 0.2188, 0.3125, 0.6562, 0.3438, 0.6562, 0.3438, 0.6875, 0.3125, 0.6875, 0.3125, 0.625, 0.3438, 0.625, 0.3438, 0.6562, 0.3125, 0.6562, 0.3438, 0.625, 0.375, 0.625, 0.375, 0.6562, 0.3438, 0.6562, 0.3125, 0.5938, 0.3438, 0.5938, 0.3438, 0.625, 0.3125, 0.625, 0.3125, 0.5625, 0.3438, 0.5625, 0.3438, 0.5938, 0.3125, 0.5938, 0.3438, 0.5625, 0.375, 0.5625, 0.375, 0.5938, 0.3438, 0.5938, 0.3125, 0.5312, 0.3438, 0.5312, 0.3438, 0.5625, 0.3125, 0.5625, 0.3125, 0.5, 0.3438, 0.5, 0.3438, 0.5312, 0.3125, 0.5312, 0.3438, 0.5, 0.375, 0.5, 0.375, 0.5312, 0.3438, 0.5312, 0.25, 0.6562, 0.2812, 0.6562, 0.2812, 0.6875, 0.25, 0.6875, 0.25, 0.625, 0.2812, 0.625, 0.2812, 0.6562, 0.25, 0.6562, 0.2812, 0.625, 0.3125, 0.625, 0.3125, 0.6562, 0.2812, 0.6562, 0.25, 0.5938, 0.2812, 0.5938, 0.2812, 0.625, 0.25, 0.625, 0.25, 0.5625, 0.2812, 0.5625, 0.2812, 0.5938, 0.25, 0.5938, 0.2812, 0.5625, 0.3125, 0.5625, 0.3125, 0.5938, 0.2812, 0.5938, 0.25, 0.5312, 0.2812, 0.5312, 0.2812, 0.5625, 0.25, 0.5625, 0.25, 0.5, 0.2812, 0.5, 0.2812, 0.5312, 0.25, 0.5312, 0.2812, 0.5, 0.3125, 0.5, 0.3125, 0.5312, 0.2812, 0.5312, 0.1875, 0.6562, 0.2188, 0.6562, 0.2188, 0.6875, 0.1875, 0.6875, 0.1875, 0.625, 0.2187, 0.625, 0.2188, 0.6562, 0.1875, 0.6562, 0.2187, 0.625, 0.25, 0.625, 0.25, 0.6562, 0.2188, 0.6562, 0.1875, 0.5938, 0.2188, 0.5938, 0.2187, 0.625, 0.1875, 0.625, 0.1875, 0.5625, 0.2188, 0.5625, 0.2188, 0.5938, 0.1875, 0.5938, 0.2188, 0.5625, 0.25, 0.5625, 0.25, 0.5938, 0.2188, 0.5938, 0.1875, 0.5312, 0.2188, 0.5312, 0.2188, 0.5625, 0.1875, 0.5625, 0.1875, 0.5, 0.2188, 0.5, 0.2188, 0.5312, 0.1875, 0.5312, 0.2188, 0.5, 0.25, 0.5, 0.25, 0.5312, 0.2188, 0.5312, 0.125, 0.6562, 0.1562, 0.6562, 0.1562, 0.6875, 0.125, 0.6875, 0.125, 0.625, 0.1562, 0.625, 0.1562, 0.6562, 0.125, 0.6562, 0.1562, 0.625, 0.1875, 0.625, 0.1875, 0.6562, 0.1562, 0.6562, 0.125, 0.5938, 0.1562, 0.5938, 0.1562, 0.625, 0.125, 0.625, 0.125, 0.5625, 0.1562, 0.5625, 0.1562, 0.5938, 0.125, 0.5938, 0.1562, 0.5625, 0.1875, 0.5625, 0.1875, 0.5938, 0.1562, 0.5938, 0.125, 0.5312, 0.1562, 0.5312, 0.1562, 0.5625, 0.125, 0.5625, 0.125, 0.5, 0.1562, 0.5, 0.1562, 0.5312, 0.125, 0.5312, 0.1562, 0.5, 0.1875, 0.5, 0.1875, 0.5312, 0.1562, 0.5312, 0.25, 0.7188, 0.2812, 0.7188, 0.2812, 0.75, 0.25, 0.75, 0.25, 0.6875, 0.2812, 0.6875, 0.2812, 0.7188, 0.25, 0.7188, 0.2812, 0.6875, 0.3125, 0.6875, 0.3125, 0.7188, 0.2812, 0.7188, 0.1875, 0.7188, 0.2188, 0.7188, 0.2188, 0.75, 0.1875, 0.75, 0.1875, 0.6875, 0.2188, 0.6875, 0.2188, 0.7188, 0.1875, 0.7188, 0.2188, 0.6875, 0.25, 0.6875, 0.25, 0.7188, 0.2188, 0.7188, 0.125, 0.7188, 0.1562, 0.7188, 0.1562, 0.75, 0.125, 0.75, 0.125, 0.6875, 0.1562, 0.6875, 0.1562, 0.7188, 0.125, 0.7188, 0.1562, 0.6875, 0.1875, 0.6875, 0.1875, 0.7188, 0.1562, 0.7188, 0.5625, 0.6562, 0.5938, 0.6562, 0.5938, 0.6875, 0.5625, 0.6875, 0.5625, 0.625, 0.5938, 0.625, 0.5938, 0.6562, 0.5625, 0.6562, 0.5938, 0.625, 0.625, 0.625, 0.625, 0.6562, 0.5938, 0.6562, 0.5625, 0.5938, 0.5938, 0.5938, 0.5938, 0.625, 0.5625, 0.625, 0.5625, 0.5625, 0.5938, 0.5625, 0.5938, 0.5938, 0.5625, 0.5938, 0.5938, 0.5625, 0.625, 0.5625, 0.625, 0.5938, 0.5938, 0.5938, 0.5625, 0.5312, 0.5938, 0.5312, 0.5938, 0.5625, 0.5625, 0.5625, 0.5625, 0.5, 0.5938, 0.5, 0.5938, 0.5312, 0.5625, 0.5312, 0.5938, 0.5, 0.625, 0.5, 0.625, 0.5312, 0.5938, 0.5312, 0.5, 0.6562, 0.5312, 0.6562, 0.5312, 0.6875, 0.5, 0.6875, 0.5, 0.625, 0.5312, 0.625, 0.5312, 0.6562, 0.5, 0.6562, 0.5312, 0.625, 0.5625, 0.625, 0.5625, 0.6562, 0.5312, 0.6562, 0.5, 0.5938, 0.5312, 0.5938, 0.5312, 0.625, 0.5, 0.625, 0.5, 0.5625, 0.5312, 0.5625, 0.5312, 0.5938, 0.5, 0.5938, 0.5312, 0.5625, 0.5625, 0.5625, 0.5625, 0.5938, 0.5312, 0.5938, 0.5, 0.5312, 0.5312, 0.5312, 0.5312, 0.5625, 0.5, 0.5625, 0.5, 0.5, 0.5312, 0.5, 0.5312, 0.5312, 0.5, 0.5312, 0.5312, 0.5, 0.5625, 0.5, 0.5625, 0.5312, 0.5312, 0.5312, 0.4375, 0.6562, 0.4687, 0.6562, 0.4687, 0.6875, 0.4375, 0.6875, 0.4375, 0.625, 0.4687, 0.625, 0.4687, 0.6562, 0.4375, 0.6562, 0.4687, 0.625, 0.5, 0.625, 0.5, 0.6562, 0.4687, 0.6562, 0.4375, 0.5938, 0.4688, 0.5938, 0.4687, 0.625, 0.4375, 0.625, 0.4375, 0.5625, 0.4688, 0.5625, 0.4688, 0.5938, 0.4375, 0.5938, 0.4688, 0.5625, 0.5, 0.5625, 0.5, 0.5938, 0.4688, 0.5938, 0.4375, 0.5312, 0.4688, 0.5312, 0.4688, 0.5625, 0.4375, 0.5625, 0.4375, 0.5, 0.4688, 0.5, 0.4688, 0.5312, 0.4375, 0.5312, 0.4688, 0.5, 0.5, 0.5, 0.5, 0.5312, 0.4688, 0.5312, 0.375, 0.6562, 0.4062, 0.6562, 0.4062, 0.6875, 0.375, 0.6875, 0.375, 0.625, 0.4062, 0.625, 0.4062, 0.6562, 0.375, 0.6562, 0.4062, 0.625, 0.4375, 0.625, 0.4375, 0.6562, 0.4062, 0.6562, 0.375, 0.5938, 0.4062, 0.5938, 0.4062, 0.625, 0.375, 0.625, 0.375, 0.5625, 0.4062, 0.5625, 0.4062, 0.5938, 0.375, 0.5938, 0.4062, 0.5625, 0.4375, 0.5625, 0.4375, 0.5938, 0.4062, 0.5938, 0.375, 0.5312, 0.4062, 0.5312, 0.4062, 0.5625, 0.375, 0.5625, 0.375, 0.5, 0.4062, 0.5, 0.4062, 0.5312, 0.375, 0.5312, 0.4062, 0.5, 0.4375, 0.5, 0.4375, 0.5312, 0.4062, 0.5312, 0.5, 0.7188, 0.5312, 0.7188, 0.5312, 0.75, 0.5, 0.75, 0.5, 0.6875, 0.5312, 0.6875, 0.5312, 0.7188, 0.5, 0.7188, 0.5312, 0.6875, 0.5625, 0.6875, 0.5625, 0.7188, 0.5312, 0.7188, 0.4375, 0.7188, 0.4688, 0.7188, 0.4688, 0.75, 0.4375, 0.75, 0.4375, 0.6875, 0.4687, 0.6875, 0.4688, 0.7188, 0.4375, 0.7188, 0.4687, 0.6875, 0.5, 0.6875, 0.5, 0.7188, 0.4688, 0.7188, 0.375, 0.7188, 0.4062, 0.7188, 0.4062, 0.75, 0.375, 0.75, 0.375, 0.6875, 0.4062, 0.6875, 0.4062, 0.7188, 0.375, 0.7188, 0.4062, 0.6875, 0.4375, 0.6875, 0.4375, 0.7188, 0.4062, 0.7188, 0.5625, 0.4062, 0.5938, 0.4062, 0.5938, 0.4375, 0.5625, 0.4375, 0.5625, 0.375, 0.5938, 0.375, 0.5938, 0.4062, 0.5625, 0.4062, 0.5938, 0.375, 0.625, 0.375, 0.625, 0.4062, 0.5938, 0.4062, 0.5625, 0.3438, 0.5938, 0.3438, 0.5938, 0.375, 0.5625, 0.375, 0.5625, 0.3125, 0.5938, 0.3125, 0.5938, 0.3438, 0.5625, 0.3438, 0.5938, 0.3125, 0.625, 0.3125, 0.625, 0.3438, 0.5938, 0.3438, 0.5625, 0.2812, 0.5938, 0.2812, 0.5938, 0.3125, 0.5625, 0.3125, 0.5625, 0.25, 0.5938, 0.25, 0.5938, 0.2812, 0.5625, 0.2812, 0.5938, 0.25, 0.625, 0.25, 0.625, 0.2812, 0.5938, 0.2812, 0.5, 0.4062, 0.5312, 0.4062, 0.5312, 0.4375, 0.5, 0.4375, 0.5, 0.375, 0.5312, 0.375, 0.5312, 0.4062, 0.5, 0.4062, 0.5312, 0.375, 0.5625, 0.375, 0.5625, 0.4062, 0.5312, 0.4062, 0.5, 0.3438, 0.5312, 0.3438, 0.5312, 0.375, 0.5, 0.375, 0.5, 0.3125, 0.5312, 0.3125, 0.5312, 0.3438, 0.5, 0.3438, 0.5312, 0.3125, 0.5625, 0.3125, 0.5625, 0.3438, 0.5312, 0.3438, 0.5, 0.2812, 0.5312, 0.2812, 0.5312, 0.3125, 0.5, 0.3125, 0.5, 0.25, 0.5312, 0.25, 0.5312, 0.2812, 0.5, 0.2812, 0.5312, 0.25, 0.5625, 0.25, 0.5625, 0.2812, 0.5312, 0.2812, 0.4375, 0.4062, 0.4687, 0.4062, 0.4687, 0.4375, 0.4375, 0.4375, 0.4375, 0.375, 0.4687, 0.375, 0.4687, 0.4062, 0.4375, 0.4062, 0.4687, 0.375, 0.5, 0.375, 0.5, 0.4062, 0.4687, 0.4062, 0.4375, 0.3438, 0.4688, 0.3438, 0.4687, 0.375, 0.4375, 0.375, 0.4375, 0.3125, 0.4688, 0.3125, 0.4688, 0.3438, 0.4375, 0.3438, 0.4688, 0.3125, 0.5, 0.3125, 0.5, 0.3438, 0.4688, 0.3438, 0.4375, 0.2812, 0.4688, 0.2812, 0.4688, 0.3125, 0.4375, 0.3125, 0.4375, 0.25, 0.4688, 0.25, 0.4688, 0.2812, 0.4375, 0.2812, 0.4688, 0.25, 0.5, 0.25, 0.5, 0.2812, 0.4688, 0.2812, 0.375, 0.4062, 0.4062, 0.4062, 0.4062, 0.4375, 0.375, 0.4375, 0.375, 0.375, 0.4062, 0.375, 0.4062, 0.4062, 0.375, 0.4062, 0.4062, 0.375, 0.4375, 0.375, 0.4375, 0.4062, 0.4062, 0.4062, 0.375, 0.3438, 0.4062, 0.3438, 0.4062, 0.375, 0.375, 0.375, 0.375, 0.3125, 0.4062, 0.3125, 0.4062, 0.3438, 0.375, 0.3438, 0.4062, 0.3125, 0.4375, 0.3125, 0.4375, 0.3438, 0.4062, 0.3438, 0.375, 0.2812, 0.4062, 0.2812, 0.4062, 0.3125, 0.375, 0.3125, 0.375, 0.25, 0.4062, 0.25, 0.4062, 0.2812, 0.375, 0.2812, 0.4062, 0.25, 0.4375, 0.25, 0.4375, 0.2812, 0.4062, 0.2812, 0.5, 0.4688, 0.5312, 0.4688, 0.5312, 0.5, 0.5, 0.5, 0.5, 0.4375, 0.5312, 0.4375, 0.5312, 0.4688, 0.5, 0.4688, 0.5312, 0.4375, 0.5625, 0.4375, 0.5625, 0.4688, 0.5312, 0.4688, 0.4375, 0.4688, 0.4688, 0.4688, 0.4688, 0.5, 0.4375, 0.5, 0.4375, 0.4375, 0.4687, 0.4375, 0.4688, 0.4688, 0.4375, 0.4688, 0.4687, 0.4375, 0.5, 0.4375, 0.5, 0.4688, 0.4688, 0.4688, 0.375, 0.4688, 0.4062, 0.4688, 0.4062, 0.5, 0.375, 0.5, 0.375, 0.4375, 0.4062, 0.4375, 0.4062, 0.4688, 0.375, 0.4688, 0.4062, 0.4375, 0.4375, 0.4375, 0.4375, 0.4688, 0.4062, 0.4688, 0.5625, 0.4688, 0.5938, 0.4688, 0.5938, 0.5, 0.5625, 0.5, 0.5625, 0.4375, 0.5938, 0.4375, 0.5938, 0.4688, 0.5625, 0.4688, 0.5938, 0.4375, 0.625, 0.4375, 0.625, 0.4688, 0.5938, 0.4688, 0.5625, 0.7188, 0.5938, 0.7188, 0.5938, 0.75, 0.5625, 0.75, 0.5625, 0.6875, 0.5938, 0.6875, 0.5938, 0.7188, 0.5625, 0.7188, 0.5938, 0.6875, 0.625, 0.6875, 0.625, 0.7188, 0.5938, 0.7188, 0.3125, 0.7188, 0.3438, 0.7188, 0.3438, 0.75, 0.3125, 0.75, 0.3125, 0.6875, 0.3438, 0.6875, 0.3438, 0.7188, 0.3125, 0.7188, 0.3438, 0.6875, 0.375, 0.6875, 0.375, 0.7188, 0.3438, 0.7188, 0.5625, 0.2188, 0.5938, 0.2188, 0.5938, 0.25, 0.5625, 0.25, 0.5625, 0.1875, 0.5938, 0.1875, 0.5938, 0.2188, 0.5625, 0.2188, 0.5938, 0.1875, 0.625, 0.1875, 0.625, 0.2188, 0.5938, 0.2188, 0.5625, 0.9688, 0.5938, 0.9688, 0.5938, 1.0, 0.5625, 1.0, 0.5625, 0.9375, 0.5938, 0.9375, 0.5938, 0.9688, 0.5625, 0.9688, 0.5938, 0.9375, 0.625, 0.9375, 0.625, 0.9688, 0.5938, 0.9688, 0.8125, 0.7188, 0.8438, 0.7188, 0.8438, 0.75, 0.8125, 0.75, 0.8125, 0.6875, 0.8438, 0.6875, 0.8438, 0.7188, 0.8125, 0.7188, 0.8438, 0.6875, 0.875, 0.6875, 0.875, 0.7188, 0.8438, 0.7188])
me_cube.materials.append(mat_material)
me_cube.use_remesh_preserve_volume = False
me_cube.use_remesh_preserve_attributes = False
me_cube.use_mirror_vertex_groups = False
me_cube.update()

# ---- objects
ob_cube = bpy.data.objects.new('Cube', me_cube)

# ---- transforms, parenting, visibility, modifiers, constraints
ob_cube.location = (0.0, 0.0, 0.0)
ob_cube.lock_rotations_4d = False
ob_cube.empty_display_type = 'ARROWS'
ob_cube.lineart.crease_threshold = 0.0

# ---- collection membership
col_collection.objects.link(ob_cube)

# ---- scene / render settings (as saved in the file)
scene.frame_start = 1; scene.frame_end = 250; scene.frame_set(1)
scene.render.engine = 'BLENDER_EEVEE_NEXT'
scene.cycles.use_denoising = False
scene.cycles.samples = 128
scene.cycles.sampling_pattern = 'TABULATED_SOBOL'
scene.cycles.use_adaptive_sampling = False
scene.cycles.use_light_tree = False
scene.view_settings.view_transform = 'Filmic'
bpy.context.view_layer.update()

# ---- added for rendering (the .blend has no active camera and no usable light): camera, sun
cam_auto = bpy.data.cameras.new('AutoCamera')
cam_auto.lens = 50.0
cam_auto.sensor_width = 36.0
cam_auto.clip_end = 1000.0
ob_auto_camera = bpy.data.objects.new('AutoCamera', cam_auto)
scene.collection.objects.link(ob_auto_camera)
ob_auto_camera.location = (5.03435, -6.04122, 4.02748)
ob_auto_camera.rotation_euler = (1.09748, -7.21219e-08, 0.694738)
scene.camera = ob_auto_camera
light_auto_sun = bpy.data.lights.new('AutoSun', 'SUN')
light_auto_sun.energy = 3.0
light_auto_sun.angle = 0.0523599
ob_auto_sun = bpy.data.objects.new('AutoSun', light_auto_sun)
scene.collection.objects.link(ob_auto_sun)
ob_auto_sun.rotation_euler = (0.872665, 0.174533, 0.523599)
bpy.context.view_layer.update()
